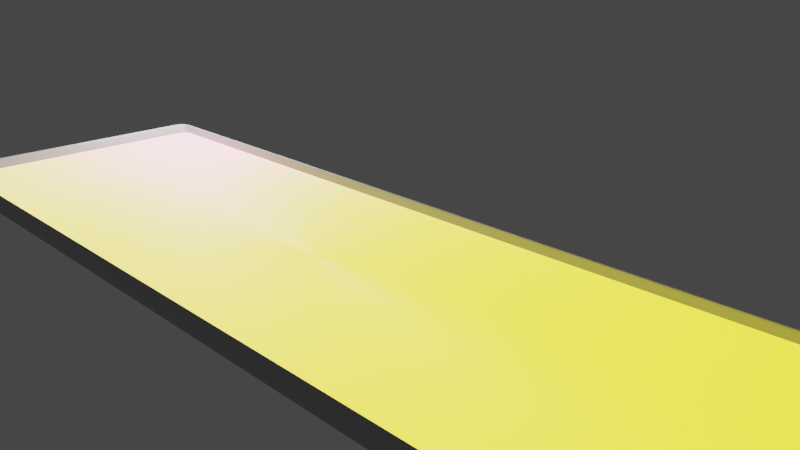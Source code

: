 # Source: Keyboard.blend  (saved by Blender 2.79.0; exported with 4.5.12 LTS)
import bpy
from mathutils import Matrix  # noqa: F401  (used for matrix-valued properties, if any)

bpy.ops.wm.read_factory_settings(use_empty=True)
scene = bpy.context.scene
scene.name = 'Scene'

# ---- collections
col_collection_1 = bpy.data.collections.new('Collection 1'); scene.collection.children.link(col_collection_1)

# ---- images (referenced by path relative to the original .blend; pixels are not part of the script)
import os
ASSET_DIR = os.environ.get("B2B_ASSET_DIR", "")  # directory of the original .blend (textures are referenced by path, not embedded)
HERE = os.path.dirname(os.path.abspath(__file__))  # packed textures are extracted next to this script under _unpacked/

def load_image(name, relpath, width, height, colorspace="sRGB"):
    """Load a texture the original file referenced (path relative to the .blend, or extracted next to this script)."""
    p = next((c for c in (os.path.join(HERE, relpath), os.path.join(ASSET_DIR, relpath)) if relpath and os.path.exists(c)), "")
    if p:
        img = bpy.data.images.load(p, check_existing=True)
        img.name = name
    else:  # same state as the original file: an image datablock whose file is absent (Cycles renders it pink)
        img = bpy.data.images.new(name, width, height)
        img.source = "FILE"
        img.filepath = "//" + (relpath or name)
    img.colorspace_settings.name = colorspace
    return img
img_keyboard_texture_png = load_image('keyboard-texture.png', 'keyboard-texture.png', 1024, 1024, 'sRGB')
img_keyboard_emission_png = load_image('keyboard-emission.png', 'keyboard-emission.png', 1024, 1024, 'Non-Color')
img_keyboard_material_png = load_image('keyboard-material.png', 'keyboard-material.png', 1024, 1024, 'Non-Color')

# ---- materials (node trees are filled in below, after node groups)
mat_material_002 = bpy.data.materials.new('Material.002')
mat_material_002.alpha_threshold = 0.0
mat_material_002.diffuse_color = (0.1236, 0.8, 0.7771, 1.0)
mat_material_002.roughness = 0.5
mat_material_001 = bpy.data.materials.new('Material.001')
mat_material_001.alpha_threshold = 0.0
mat_material_001.preview_render_type = 'CUBE'
mat_material_001.diffuse_color = (0.8, 0.2737, 0.1652, 1.0)
mat_material_001.roughness = 0.5

# ---- material node trees
mat_material_002.use_nodes = True; mat_material_002.node_tree.nodes.clear()
_N = mat_material_002.node_tree.nodes; _L = mat_material_002.node_tree.links
n0 = _N.new('ShaderNodeOutputMaterial'); n0.name = 'Material Output'; n0.location = (300, 300)
n1 = _N.new('ShaderNodeBsdfPrincipled'); n1.name = 'Principled BSDF'; n1.location = (-42, 491)
n1.width = 150
n1.subsurface_method = 'BURLEY'
n1.inputs[0].default_value = (0.4144, 0.4144, 0.4144, 1.0)
n1.inputs[3].default_value = 1.45
n1.inputs[9].default_value = (1.0, 1.0, 1.0)
_L.new(n1.outputs[0], n0.inputs[0])
n0.is_active_output = True
mat_material_001.use_nodes = True; mat_material_001.node_tree.nodes.clear()
_N = mat_material_001.node_tree.nodes; _L = mat_material_001.node_tree.links
n0 = _N.new('ShaderNodeMixShader'); n0.name = 'Mix Shader'; n0.location = (303, 576)
n1 = _N.new('ShaderNodeTexImage'); n1.name = 'Image Texture'; n1.location = (-530, 742)
n1.width = 140
n1.image = img_keyboard_texture_png
n2 = _N.new('ShaderNodeOutputMaterial'); n2.name = 'Material Output'; n2.location = (892, 608)
n3 = _N.new('ShaderNodeAddShader'); n3.name = 'Add Shader'; n3.location = (754, 338)
n4 = _N.new('ShaderNodeEmission'); n4.name = 'Emission'; n4.location = (577, 211)
n4.inputs[0].default_value = (0.8, 0.7369, 0.0, 1.0)
n5 = _N.new('ShaderNodeMath'); n5.name = 'Math'; n5.location = (358, 9)
n5.operation = 'MULTIPLY'
n5.inputs[1].default_value = 10.0
n6 = _N.new('ShaderNodeTexImage'); n6.name = 'Image Texture.001'; n6.location = (124, -283)
n6.width = 140
n6.image = img_keyboard_emission_png
n7 = _N.new('ShaderNodeTexImage'); n7.name = 'Image Texture.002'; n7.location = (101, 1099)
n7.width = 140
n7.image = img_keyboard_material_png
n8 = _N.new('ShaderNodeBsdfPrincipled'); n8.name = 'Principled BSDF.001'; n8.location = (-181, 193)
n8.width = 218
n8.subsurface_method = 'BURLEY'
n8.inputs[1].default_value = 1.0
n8.inputs[2].default_value = 0.7594
n8.inputs[3].default_value = 1.45
n8.inputs[9].default_value = (1.0, 1.0, 1.0)
n8.inputs[13].default_value = 0.3503
n8.inputs[15].default_value = 0.5134
n9 = _N.new('ShaderNodeBsdfPrincipled'); n9.name = 'Principled BSDF'; n9.location = (-178, 816)
n9.width = 225
n9.subsurface_method = 'BURLEY'
n9.inputs[2].default_value = 0.9333
n9.inputs[3].default_value = 1.45
n9.inputs[9].default_value = (1.0, 1.0, 1.0)
n9.inputs[13].default_value = 0.1186
_L.new(n1.outputs[0], n9.inputs[0])
_L.new(n3.outputs[0], n2.inputs[0])
_L.new(n4.outputs[0], n3.inputs[1])
_L.new(n6.outputs[0], n5.inputs[0])
_L.new(n5.outputs[0], n4.inputs[1])
_L.new(n0.outputs[0], n3.inputs[0])
_L.new(n7.outputs[0], n0.inputs[0])
_L.new(n9.outputs[0], n0.inputs[1])
_L.new(n8.outputs[0], n0.inputs[2])
_L.new(n1.outputs[0], n8.inputs[0])
n2.is_active_output = True

# ---- world
world_world = bpy.data.worlds.new('World'); scene.world = world_world
world_world.color = (0.05088, 0.05088, 0.05088)
world_world.use_sun_shadow = False
world_world.sun_shadow_jitter_overblur = 0.0
world_world.cycles.sampling_method = 'MANUAL'

# ---- cameras
cam_camera_001 = bpy.data.cameras.new('Camera.001')
cam_camera_001.clip_end = 100.0
cam_camera_001.lens = 35.0
cam_camera_001.sensor_width = 32.0
cam_camera_001.sensor_height = 18.0
cam_camera_001.display_size = 2.0
cam_camera_001.dof.focus_distance = 0.0

# ---- lights
light_point = bpy.data.lights.new('Point', 'POINT')
light_point.transmission_factor = 0.0
light_point.energy = 50.0
light_point.shadow_buffer_clip_start = 0.5
light_point.shadow_soft_size = 0.1
light_point.shadow_maximum_resolution = 0.006
light_point.use_absolute_resolution = True

# ---- meshes
me_cube_002 = bpy.data.meshes.new('Cube.002')
me_cube_002.from_pydata([(4.969, 1.584, 0.9267), (-4.998, -1.584, 0.5811), (4.969, -1.584, 0.9267), (-4.998, 1.584, 0.5811), (-5.027, 1.584, 0.9267), (4.998, -1.584, 0.5811), (-5.027, -1.584, 0.9267), (4.998, 1.584, 0.5811), (4.828, 1.539, 0.6596), (4.828, -1.539, 0.6596), (-4.885, 1.539, 0.6596), (-4.885, -1.539, 0.6596)], [], [(7, 3, 4, 0), (3, 1, 6, 4), (6, 2, 9, 11), (1, 5, 2, 6), (5, 7, 0, 2), (7, 5, 1, 3), (8, 10, 11, 9), (0, 4, 10, 8), (2, 0, 8, 9), (4, 6, 11, 10)])
me_cube_002.polygons.foreach_set('use_smooth', [True] * 10)
me_cube_002.materials.append(mat_material_002)
me_cube_002.use_remesh_preserve_volume = False
me_cube_002.use_remesh_preserve_attributes = False
me_cube_002.use_mirror_vertex_groups = False
me_cube_002.update()
me_cube_001 = bpy.data.meshes.new('Cube.001')
me_cube_001.from_pydata([(-3.416, 2.232, -0.3642), (6.539, 2.232, -0.3642), (-3.416, -0.9221, -0.3642), (6.539, -0.9221, -0.3642)], [], [(3, 1, 0, 2)])
me_cube_001.polygons.foreach_set('use_smooth', [True] * 1)
_uv = me_cube_001.uv_layers.new(name='UVMap')
_uv.uv.foreach_set('vector', [0.9956, 0.003472, 0.9967, 0.9896, 0.001111, 0.9861, 0.001111, -0.003472])
me_cube_001.materials.append(mat_material_001)
me_cube_001.use_remesh_preserve_volume = False
me_cube_001.use_remesh_preserve_attributes = False
me_cube_001.use_mirror_vertex_groups = False
me_cube_001.update()

# ---- objects
ob_point = bpy.data.objects.new('Point', light_point)
ob_camera = bpy.data.objects.new('Camera', cam_camera_001)
ob_keyboard_body = bpy.data.objects.new('Keyboard.body', me_cube_002)
ob_beyboard_keys = bpy.data.objects.new('Beyboard.keys', me_cube_001)

# ---- transforms, parenting, visibility, modifiers, constraints
ob_point.location = (-1.382, 0.4317, 0.8853)
ob_point.lineart.crease_threshold = 0.0
ob_camera.location = (1.905, -1.475, 1.223)
ob_camera.rotation_euler = (1.211, -0.0, 0.8084)
ob_camera.lineart.crease_threshold = 0.0
ob_keyboard_body.location = (0.0, 0.0, -0.01697)
ob_keyboard_body.scale = (0.3151, 0.3151, 0.3151)
ob_keyboard_body.lineart.crease_threshold = 0.0
_m = ob_keyboard_body.modifiers.new('Bevel', 'BEVEL')
_m.segments = 5
_m.limit_method = 'NONE'
_m.spread = 0.0
ob_beyboard_keys.parent = ob_keyboard_body
ob_beyboard_keys.location = (-1.567, -0.6589, 1.225)
ob_beyboard_keys.lineart.crease_threshold = 0.0
_m = ob_beyboard_keys.modifiers.new('Subsurf', 'SUBSURF')
_m.uv_smooth = 'PRESERVE_CORNERS'
_m.subdivision_type = 'SIMPLE'
_m.levels = 8
_m.render_levels = 8
_m.show_only_control_edges = False
_m = ob_beyboard_keys.modifiers.new('Displace', 'DISPLACE')
_m.strength = -0.2
_m.texture_coords = 'UV'
_m = ob_beyboard_keys.modifiers.new('Subsurf.001', 'SUBSURF')
_m.uv_smooth = 'PRESERVE_CORNERS'
_m.quality = 2
_m.levels = 0
_m.show_only_control_edges = False
_m.use_creases = False

# ---- collection membership
col_collection_1.objects.link(ob_point)
col_collection_1.objects.link(ob_camera)
col_collection_1.objects.link(ob_keyboard_body)
col_collection_1.objects.link(ob_beyboard_keys)

# ---- scene / render settings (as saved in the file)
scene.camera = ob_camera
scene.frame_start = 1; scene.frame_end = 250; scene.frame_set(1)
scene.render.engine = 'CYCLES'
scene.render.dither_intensity = 0.0
scene.cycles.use_denoising = False
scene.cycles.samples = 128
scene.cycles.sampling_pattern = 'TABULATED_SOBOL'
scene.cycles.use_adaptive_sampling = False
scene.cycles.use_light_tree = False
scene.cycles.blur_glossy = 0.0
scene.cycles.sample_clamp_indirect = 0.0
scene.view_settings.view_transform = 'Filmic'
bpy.context.view_layer.update()
